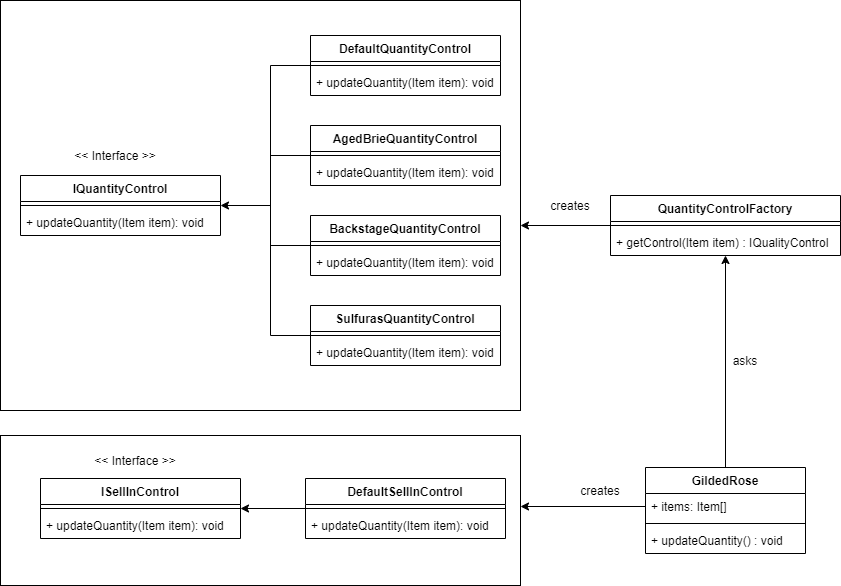

The diagram above was exported from draw.io. Its source (the exported page's mxGraphModel, read from the mxfile embedded in the PNG):
<mxGraphModel dx="1422" dy="705" grid="1" gridSize="10" guides="1" tooltips="1" connect="1" arrows="1" fold="1" page="1" pageScale="1" pageWidth="850" pageHeight="1100" math="0" shadow="0">
  <root>
    <mxCell id="0" />
    <mxCell id="1" parent="0" />
    <mxCell id="13cqtLozQLuRvdD5hi2z-18" value="" style="rounded=0;whiteSpace=wrap;html=1;" vertex="1" parent="1">
      <mxGeometry y="85" width="520" height="410" as="geometry" />
    </mxCell>
    <mxCell id="13cqtLozQLuRvdD5hi2z-19" value="DefaultQuantityControl" style="swimlane;fontStyle=1;align=center;verticalAlign=top;childLayout=stackLayout;horizontal=1;startSize=26;horizontalStack=0;resizeParent=1;resizeParentMax=0;resizeLast=0;collapsible=1;marginBottom=0;" vertex="1" parent="1">
      <mxGeometry x="310" y="120" width="190" height="60" as="geometry" />
    </mxCell>
    <mxCell id="13cqtLozQLuRvdD5hi2z-20" value="" style="line;strokeWidth=1;fillColor=none;align=left;verticalAlign=middle;spacingTop=-1;spacingLeft=3;spacingRight=3;rotatable=0;labelPosition=right;points=[];portConstraint=eastwest;" vertex="1" parent="13cqtLozQLuRvdD5hi2z-19">
      <mxGeometry y="26" width="190" height="8" as="geometry" />
    </mxCell>
    <mxCell id="13cqtLozQLuRvdD5hi2z-21" value="+ updateQuantity(Item item): void" style="text;strokeColor=none;fillColor=none;align=left;verticalAlign=top;spacingLeft=4;spacingRight=4;overflow=hidden;rotatable=0;points=[[0,0.5],[1,0.5]];portConstraint=eastwest;" vertex="1" parent="13cqtLozQLuRvdD5hi2z-19">
      <mxGeometry y="34" width="190" height="26" as="geometry" />
    </mxCell>
    <mxCell id="13cqtLozQLuRvdD5hi2z-22" value="IQuantityControl" style="swimlane;fontStyle=1;align=center;verticalAlign=top;childLayout=stackLayout;horizontal=1;startSize=26;horizontalStack=0;resizeParent=1;resizeParentMax=0;resizeLast=0;collapsible=1;marginBottom=0;" vertex="1" parent="1">
      <mxGeometry x="20" y="260" width="200" height="60" as="geometry">
        <mxRectangle x="90" y="90" width="120" height="26" as="alternateBounds" />
      </mxGeometry>
    </mxCell>
    <mxCell id="13cqtLozQLuRvdD5hi2z-23" value="" style="line;strokeWidth=1;fillColor=none;align=left;verticalAlign=middle;spacingTop=-1;spacingLeft=3;spacingRight=3;rotatable=0;labelPosition=right;points=[];portConstraint=eastwest;" vertex="1" parent="13cqtLozQLuRvdD5hi2z-22">
      <mxGeometry y="26" width="200" height="8" as="geometry" />
    </mxCell>
    <mxCell id="13cqtLozQLuRvdD5hi2z-24" value="+ updateQuantity(Item item): void" style="text;strokeColor=none;fillColor=none;align=left;verticalAlign=top;spacingLeft=4;spacingRight=4;overflow=hidden;rotatable=0;points=[[0,0.5],[1,0.5]];portConstraint=eastwest;" vertex="1" parent="13cqtLozQLuRvdD5hi2z-22">
      <mxGeometry y="34" width="200" height="26" as="geometry" />
    </mxCell>
    <mxCell id="13cqtLozQLuRvdD5hi2z-25" value="AgedBrieQuantityControl" style="swimlane;fontStyle=1;align=center;verticalAlign=top;childLayout=stackLayout;horizontal=1;startSize=26;horizontalStack=0;resizeParent=1;resizeParentMax=0;resizeLast=0;collapsible=1;marginBottom=0;" vertex="1" parent="1">
      <mxGeometry x="310" y="210" width="190" height="60" as="geometry" />
    </mxCell>
    <mxCell id="13cqtLozQLuRvdD5hi2z-26" value="" style="line;strokeWidth=1;fillColor=none;align=left;verticalAlign=middle;spacingTop=-1;spacingLeft=3;spacingRight=3;rotatable=0;labelPosition=right;points=[];portConstraint=eastwest;" vertex="1" parent="13cqtLozQLuRvdD5hi2z-25">
      <mxGeometry y="26" width="190" height="8" as="geometry" />
    </mxCell>
    <mxCell id="13cqtLozQLuRvdD5hi2z-27" value="+ updateQuantity(Item item): void" style="text;strokeColor=none;fillColor=none;align=left;verticalAlign=top;spacingLeft=4;spacingRight=4;overflow=hidden;rotatable=0;points=[[0,0.5],[1,0.5]];portConstraint=eastwest;" vertex="1" parent="13cqtLozQLuRvdD5hi2z-25">
      <mxGeometry y="34" width="190" height="26" as="geometry" />
    </mxCell>
    <mxCell id="13cqtLozQLuRvdD5hi2z-28" value="BackstageQuantityControl" style="swimlane;fontStyle=1;align=center;verticalAlign=top;childLayout=stackLayout;horizontal=1;startSize=26;horizontalStack=0;resizeParent=1;resizeParentMax=0;resizeLast=0;collapsible=1;marginBottom=0;" vertex="1" parent="1">
      <mxGeometry x="310" y="300" width="190" height="60" as="geometry" />
    </mxCell>
    <mxCell id="13cqtLozQLuRvdD5hi2z-29" value="" style="line;strokeWidth=1;fillColor=none;align=left;verticalAlign=middle;spacingTop=-1;spacingLeft=3;spacingRight=3;rotatable=0;labelPosition=right;points=[];portConstraint=eastwest;" vertex="1" parent="13cqtLozQLuRvdD5hi2z-28">
      <mxGeometry y="26" width="190" height="8" as="geometry" />
    </mxCell>
    <mxCell id="13cqtLozQLuRvdD5hi2z-30" value="+ updateQuantity(Item item): void" style="text;strokeColor=none;fillColor=none;align=left;verticalAlign=top;spacingLeft=4;spacingRight=4;overflow=hidden;rotatable=0;points=[[0,0.5],[1,0.5]];portConstraint=eastwest;" vertex="1" parent="13cqtLozQLuRvdD5hi2z-28">
      <mxGeometry y="34" width="190" height="26" as="geometry" />
    </mxCell>
    <mxCell id="13cqtLozQLuRvdD5hi2z-31" value="SulfurasQuantityControl" style="swimlane;fontStyle=1;align=center;verticalAlign=top;childLayout=stackLayout;horizontal=1;startSize=26;horizontalStack=0;resizeParent=1;resizeParentMax=0;resizeLast=0;collapsible=1;marginBottom=0;" vertex="1" parent="1">
      <mxGeometry x="310" y="390" width="190" height="60" as="geometry" />
    </mxCell>
    <mxCell id="13cqtLozQLuRvdD5hi2z-32" value="" style="line;strokeWidth=1;fillColor=none;align=left;verticalAlign=middle;spacingTop=-1;spacingLeft=3;spacingRight=3;rotatable=0;labelPosition=right;points=[];portConstraint=eastwest;" vertex="1" parent="13cqtLozQLuRvdD5hi2z-31">
      <mxGeometry y="26" width="190" height="8" as="geometry" />
    </mxCell>
    <mxCell id="13cqtLozQLuRvdD5hi2z-33" value="+ updateQuantity(Item item): void" style="text;strokeColor=none;fillColor=none;align=left;verticalAlign=top;spacingLeft=4;spacingRight=4;overflow=hidden;rotatable=0;points=[[0,0.5],[1,0.5]];portConstraint=eastwest;" vertex="1" parent="13cqtLozQLuRvdD5hi2z-31">
      <mxGeometry y="34" width="190" height="26" as="geometry" />
    </mxCell>
    <mxCell id="13cqtLozQLuRvdD5hi2z-34" value="&amp;lt;&amp;lt; Interface &amp;gt;&amp;gt;" style="text;html=1;strokeColor=none;fillColor=none;align=center;verticalAlign=middle;whiteSpace=wrap;rounded=0;" vertex="1" parent="1">
      <mxGeometry x="70" y="225" width="90" height="30" as="geometry" />
    </mxCell>
    <mxCell id="13cqtLozQLuRvdD5hi2z-35" value="" style="endArrow=none;html=1;rounded=0;" edge="1" parent="1">
      <mxGeometry width="50" height="50" relative="1" as="geometry">
        <mxPoint x="270" y="420" as="sourcePoint" />
        <mxPoint x="270" y="150" as="targetPoint" />
      </mxGeometry>
    </mxCell>
    <mxCell id="13cqtLozQLuRvdD5hi2z-36" value="" style="endArrow=none;html=1;rounded=0;entryX=0;entryY=0.5;entryDx=0;entryDy=0;" edge="1" parent="1" target="13cqtLozQLuRvdD5hi2z-19">
      <mxGeometry width="50" height="50" relative="1" as="geometry">
        <mxPoint x="270" y="150" as="sourcePoint" />
        <mxPoint x="100" y="90" as="targetPoint" />
      </mxGeometry>
    </mxCell>
    <mxCell id="13cqtLozQLuRvdD5hi2z-37" value="" style="endArrow=none;html=1;rounded=0;entryX=0;entryY=0.5;entryDx=0;entryDy=0;" edge="1" parent="1" target="13cqtLozQLuRvdD5hi2z-25">
      <mxGeometry width="50" height="50" relative="1" as="geometry">
        <mxPoint x="270" y="240" as="sourcePoint" />
        <mxPoint x="320" y="160" as="targetPoint" />
      </mxGeometry>
    </mxCell>
    <mxCell id="13cqtLozQLuRvdD5hi2z-38" value="" style="endArrow=none;html=1;rounded=0;entryX=0;entryY=0.5;entryDx=0;entryDy=0;" edge="1" parent="1" target="13cqtLozQLuRvdD5hi2z-28">
      <mxGeometry width="50" height="50" relative="1" as="geometry">
        <mxPoint x="270" y="330" as="sourcePoint" />
        <mxPoint x="180" y="410" as="targetPoint" />
      </mxGeometry>
    </mxCell>
    <mxCell id="13cqtLozQLuRvdD5hi2z-39" value="" style="endArrow=none;html=1;rounded=0;entryX=0;entryY=0.5;entryDx=0;entryDy=0;" edge="1" parent="1" target="13cqtLozQLuRvdD5hi2z-31">
      <mxGeometry width="50" height="50" relative="1" as="geometry">
        <mxPoint x="270" y="420" as="sourcePoint" />
        <mxPoint x="170" y="410" as="targetPoint" />
      </mxGeometry>
    </mxCell>
    <mxCell id="13cqtLozQLuRvdD5hi2z-40" value="" style="endArrow=classic;html=1;rounded=0;entryX=1;entryY=0.5;entryDx=0;entryDy=0;" edge="1" parent="1" target="13cqtLozQLuRvdD5hi2z-22">
      <mxGeometry width="50" height="50" relative="1" as="geometry">
        <mxPoint x="270" y="290" as="sourcePoint" />
        <mxPoint x="110" y="360" as="targetPoint" />
      </mxGeometry>
    </mxCell>
    <mxCell id="13cqtLozQLuRvdD5hi2z-41" value="QuantityControlFactory" style="swimlane;fontStyle=1;align=center;verticalAlign=top;childLayout=stackLayout;horizontal=1;startSize=26;horizontalStack=0;resizeParent=1;resizeParentMax=0;resizeLast=0;collapsible=1;marginBottom=0;" vertex="1" parent="1">
      <mxGeometry x="610" y="280" width="230" height="60" as="geometry" />
    </mxCell>
    <mxCell id="13cqtLozQLuRvdD5hi2z-43" value="" style="line;strokeWidth=1;fillColor=none;align=left;verticalAlign=middle;spacingTop=-1;spacingLeft=3;spacingRight=3;rotatable=0;labelPosition=right;points=[];portConstraint=eastwest;" vertex="1" parent="13cqtLozQLuRvdD5hi2z-41">
      <mxGeometry y="26" width="230" height="8" as="geometry" />
    </mxCell>
    <mxCell id="13cqtLozQLuRvdD5hi2z-44" value="+ getControl(Item item) : IQualityControl" style="text;strokeColor=none;fillColor=none;align=left;verticalAlign=top;spacingLeft=4;spacingRight=4;overflow=hidden;rotatable=0;points=[[0,0.5],[1,0.5]];portConstraint=eastwest;" vertex="1" parent="13cqtLozQLuRvdD5hi2z-41">
      <mxGeometry y="34" width="230" height="26" as="geometry" />
    </mxCell>
    <mxCell id="13cqtLozQLuRvdD5hi2z-45" value="" style="endArrow=classic;html=1;rounded=0;exitX=0;exitY=0.5;exitDx=0;exitDy=0;" edge="1" parent="1" source="13cqtLozQLuRvdD5hi2z-41">
      <mxGeometry width="50" height="50" relative="1" as="geometry">
        <mxPoint x="640" y="450" as="sourcePoint" />
        <mxPoint x="520" y="310" as="targetPoint" />
      </mxGeometry>
    </mxCell>
    <mxCell id="13cqtLozQLuRvdD5hi2z-46" value="creates" style="text;html=1;strokeColor=none;fillColor=none;align=center;verticalAlign=middle;whiteSpace=wrap;rounded=0;" vertex="1" parent="1">
      <mxGeometry x="540" y="275" width="60" height="30" as="geometry" />
    </mxCell>
    <mxCell id="13cqtLozQLuRvdD5hi2z-47" value="GildedRose" style="swimlane;fontStyle=1;align=center;verticalAlign=top;childLayout=stackLayout;horizontal=1;startSize=26;horizontalStack=0;resizeParent=1;resizeParentMax=0;resizeLast=0;collapsible=1;marginBottom=0;" vertex="1" parent="1">
      <mxGeometry x="645" y="552" width="160" height="86" as="geometry" />
    </mxCell>
    <mxCell id="13cqtLozQLuRvdD5hi2z-48" value="+ items: Item[]" style="text;strokeColor=none;fillColor=none;align=left;verticalAlign=top;spacingLeft=4;spacingRight=4;overflow=hidden;rotatable=0;points=[[0,0.5],[1,0.5]];portConstraint=eastwest;" vertex="1" parent="13cqtLozQLuRvdD5hi2z-47">
      <mxGeometry y="26" width="160" height="26" as="geometry" />
    </mxCell>
    <mxCell id="13cqtLozQLuRvdD5hi2z-49" value="" style="line;strokeWidth=1;fillColor=none;align=left;verticalAlign=middle;spacingTop=-1;spacingLeft=3;spacingRight=3;rotatable=0;labelPosition=right;points=[];portConstraint=eastwest;" vertex="1" parent="13cqtLozQLuRvdD5hi2z-47">
      <mxGeometry y="52" width="160" height="8" as="geometry" />
    </mxCell>
    <mxCell id="13cqtLozQLuRvdD5hi2z-50" value="+ updateQuantity() : void" style="text;strokeColor=none;fillColor=none;align=left;verticalAlign=top;spacingLeft=4;spacingRight=4;overflow=hidden;rotatable=0;points=[[0,0.5],[1,0.5]];portConstraint=eastwest;" vertex="1" parent="13cqtLozQLuRvdD5hi2z-47">
      <mxGeometry y="60" width="160" height="26" as="geometry" />
    </mxCell>
    <mxCell id="13cqtLozQLuRvdD5hi2z-51" value="" style="endArrow=classic;html=1;rounded=0;exitX=0.5;exitY=0;exitDx=0;exitDy=0;" edge="1" parent="1" source="13cqtLozQLuRvdD5hi2z-47" target="13cqtLozQLuRvdD5hi2z-44">
      <mxGeometry width="50" height="50" relative="1" as="geometry">
        <mxPoint x="580" y="620" as="sourcePoint" />
        <mxPoint x="630" y="570" as="targetPoint" />
      </mxGeometry>
    </mxCell>
    <mxCell id="13cqtLozQLuRvdD5hi2z-52" value="asks" style="text;html=1;strokeColor=none;fillColor=none;align=center;verticalAlign=middle;whiteSpace=wrap;rounded=0;" vertex="1" parent="1">
      <mxGeometry x="730" y="430" width="30" height="30" as="geometry" />
    </mxCell>
    <mxCell id="13cqtLozQLuRvdD5hi2z-57" value="" style="rounded=0;whiteSpace=wrap;html=1;" vertex="1" parent="1">
      <mxGeometry y="520" width="520" height="150" as="geometry" />
    </mxCell>
    <mxCell id="13cqtLozQLuRvdD5hi2z-58" value="DefaultSellInControl" style="swimlane;fontStyle=1;align=center;verticalAlign=top;childLayout=stackLayout;horizontal=1;startSize=26;horizontalStack=0;resizeParent=1;resizeParentMax=0;resizeLast=0;collapsible=1;marginBottom=0;" vertex="1" parent="1">
      <mxGeometry x="305" y="563" width="200" height="60" as="geometry">
        <mxRectangle x="90" y="90" width="120" height="26" as="alternateBounds" />
      </mxGeometry>
    </mxCell>
    <mxCell id="13cqtLozQLuRvdD5hi2z-59" value="" style="line;strokeWidth=1;fillColor=none;align=left;verticalAlign=middle;spacingTop=-1;spacingLeft=3;spacingRight=3;rotatable=0;labelPosition=right;points=[];portConstraint=eastwest;" vertex="1" parent="13cqtLozQLuRvdD5hi2z-58">
      <mxGeometry y="26" width="200" height="8" as="geometry" />
    </mxCell>
    <mxCell id="13cqtLozQLuRvdD5hi2z-60" value="+ updateQuantity(Item item): void" style="text;strokeColor=none;fillColor=none;align=left;verticalAlign=top;spacingLeft=4;spacingRight=4;overflow=hidden;rotatable=0;points=[[0,0.5],[1,0.5]];portConstraint=eastwest;" vertex="1" parent="13cqtLozQLuRvdD5hi2z-58">
      <mxGeometry y="34" width="200" height="26" as="geometry" />
    </mxCell>
    <mxCell id="13cqtLozQLuRvdD5hi2z-61" value="ISellInControl" style="swimlane;fontStyle=1;align=center;verticalAlign=top;childLayout=stackLayout;horizontal=1;startSize=26;horizontalStack=0;resizeParent=1;resizeParentMax=0;resizeLast=0;collapsible=1;marginBottom=0;" vertex="1" parent="1">
      <mxGeometry x="40" y="563" width="200" height="60" as="geometry">
        <mxRectangle x="90" y="90" width="120" height="26" as="alternateBounds" />
      </mxGeometry>
    </mxCell>
    <mxCell id="13cqtLozQLuRvdD5hi2z-62" value="" style="line;strokeWidth=1;fillColor=none;align=left;verticalAlign=middle;spacingTop=-1;spacingLeft=3;spacingRight=3;rotatable=0;labelPosition=right;points=[];portConstraint=eastwest;" vertex="1" parent="13cqtLozQLuRvdD5hi2z-61">
      <mxGeometry y="26" width="200" height="8" as="geometry" />
    </mxCell>
    <mxCell id="13cqtLozQLuRvdD5hi2z-63" value="+ updateQuantity(Item item): void" style="text;strokeColor=none;fillColor=none;align=left;verticalAlign=top;spacingLeft=4;spacingRight=4;overflow=hidden;rotatable=0;points=[[0,0.5],[1,0.5]];portConstraint=eastwest;" vertex="1" parent="13cqtLozQLuRvdD5hi2z-61">
      <mxGeometry y="34" width="200" height="26" as="geometry" />
    </mxCell>
    <mxCell id="13cqtLozQLuRvdD5hi2z-64" value="&amp;lt;&amp;lt; Interface &amp;gt;&amp;gt;" style="text;html=1;strokeColor=none;fillColor=none;align=center;verticalAlign=middle;whiteSpace=wrap;rounded=0;" vertex="1" parent="1">
      <mxGeometry x="90" y="530" width="90" height="30" as="geometry" />
    </mxCell>
    <mxCell id="13cqtLozQLuRvdD5hi2z-65" value="" style="endArrow=classic;html=1;rounded=0;exitX=0;exitY=0.5;exitDx=0;exitDy=0;" edge="1" parent="1" source="13cqtLozQLuRvdD5hi2z-58" target="13cqtLozQLuRvdD5hi2z-62">
      <mxGeometry width="50" height="50" relative="1" as="geometry">
        <mxPoint x="130" y="850" as="sourcePoint" />
        <mxPoint x="180" y="800" as="targetPoint" />
      </mxGeometry>
    </mxCell>
    <mxCell id="13cqtLozQLuRvdD5hi2z-66" value="" style="endArrow=classic;html=1;rounded=0;exitX=0;exitY=0.5;exitDx=0;exitDy=0;" edge="1" parent="1" source="13cqtLozQLuRvdD5hi2z-48">
      <mxGeometry width="50" height="50" relative="1" as="geometry">
        <mxPoint x="600" y="760" as="sourcePoint" />
        <mxPoint x="520" y="591" as="targetPoint" />
      </mxGeometry>
    </mxCell>
    <mxCell id="13cqtLozQLuRvdD5hi2z-67" value="creates" style="text;html=1;strokeColor=none;fillColor=none;align=center;verticalAlign=middle;whiteSpace=wrap;rounded=0;" vertex="1" parent="1">
      <mxGeometry x="570" y="560" width="60" height="30" as="geometry" />
    </mxCell>
  </root>
</mxGraphModel>